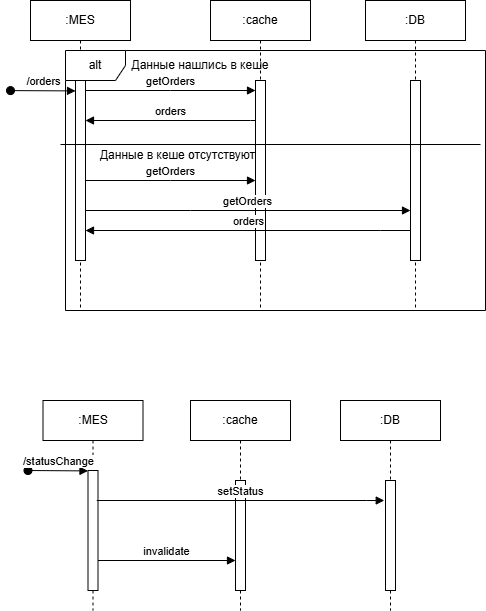

The diagram above was exported from draw.io. Its source (the exported page's mxGraphModel, read from the mxfile embedded in the PNG):
<mxGraphModel dx="2129" dy="1029" grid="1" gridSize="10" guides="1" tooltips="1" connect="1" arrows="1" fold="1" page="1" pageScale="1" pageWidth="850" pageHeight="1100" math="0" shadow="0">
  <root>
    <mxCell id="0" />
    <mxCell id="1" parent="0" />
    <mxCell id="aM9ryv3xv72pqoxQDRHE-1" parent="1" style="shape=umlLifeline;perimeter=lifelinePerimeter;whiteSpace=wrap;html=1;container=0;dropTarget=0;collapsible=0;recursiveResize=0;outlineConnect=0;portConstraint=eastwest;newEdgeStyle={&quot;edgeStyle&quot;:&quot;elbowEdgeStyle&quot;,&quot;elbow&quot;:&quot;vertical&quot;,&quot;curved&quot;:0,&quot;rounded&quot;:0};" value=":MES" vertex="1">
      <mxGeometry height="310" width="100" x="40" y="30" as="geometry" />
    </mxCell>
    <mxCell id="aM9ryv3xv72pqoxQDRHE-2" parent="aM9ryv3xv72pqoxQDRHE-1" style="html=1;points=[];perimeter=orthogonalPerimeter;outlineConnect=0;targetShapes=umlLifeline;portConstraint=eastwest;newEdgeStyle={&quot;edgeStyle&quot;:&quot;elbowEdgeStyle&quot;,&quot;elbow&quot;:&quot;vertical&quot;,&quot;curved&quot;:0,&quot;rounded&quot;:0};" value="" vertex="1">
      <mxGeometry height="190" width="10" x="45" y="70" as="geometry" />
    </mxCell>
    <mxCell id="aM9ryv3xv72pqoxQDRHE-5" parent="1" style="shape=umlLifeline;perimeter=lifelinePerimeter;whiteSpace=wrap;html=1;container=0;dropTarget=0;collapsible=0;recursiveResize=0;outlineConnect=0;portConstraint=eastwest;newEdgeStyle={&quot;edgeStyle&quot;:&quot;elbowEdgeStyle&quot;,&quot;elbow&quot;:&quot;vertical&quot;,&quot;curved&quot;:0,&quot;rounded&quot;:0};" value=":cache" vertex="1">
      <mxGeometry height="310" width="100" x="220" y="30" as="geometry" />
    </mxCell>
    <mxCell id="aM9ryv3xv72pqoxQDRHE-6" parent="aM9ryv3xv72pqoxQDRHE-5" style="html=1;points=[];perimeter=orthogonalPerimeter;outlineConnect=0;targetShapes=umlLifeline;portConstraint=eastwest;newEdgeStyle={&quot;edgeStyle&quot;:&quot;elbowEdgeStyle&quot;,&quot;elbow&quot;:&quot;vertical&quot;,&quot;curved&quot;:0,&quot;rounded&quot;:0};" value="" vertex="1">
      <mxGeometry height="180" width="10" x="45" y="80" as="geometry" />
    </mxCell>
    <mxCell id="aM9ryv3xv72pqoxQDRHE-7" edge="1" parent="1" source="aM9ryv3xv72pqoxQDRHE-2" style="html=1;verticalAlign=bottom;endArrow=block;edgeStyle=elbowEdgeStyle;elbow=horizontal;curved=0;rounded=0;" target="aM9ryv3xv72pqoxQDRHE-6" value="getOrders">
      <mxGeometry relative="1" as="geometry">
        <Array as="points">
          <mxPoint x="180" y="120" />
        </Array>
        <mxPoint x="195" y="130" as="sourcePoint" />
      </mxGeometry>
    </mxCell>
    <mxCell id="mClsYj4_RX-k7kdqpBDX-2" parent="1" style="shape=umlLifeline;perimeter=lifelinePerimeter;whiteSpace=wrap;html=1;container=0;dropTarget=0;collapsible=0;recursiveResize=0;outlineConnect=0;portConstraint=eastwest;newEdgeStyle={&quot;edgeStyle&quot;:&quot;elbowEdgeStyle&quot;,&quot;elbow&quot;:&quot;vertical&quot;,&quot;curved&quot;:0,&quot;rounded&quot;:0};" value=":DB" vertex="1">
      <mxGeometry height="310" width="100" x="375" y="30" as="geometry" />
    </mxCell>
    <mxCell id="mClsYj4_RX-k7kdqpBDX-3" parent="mClsYj4_RX-k7kdqpBDX-2" style="html=1;points=[];perimeter=orthogonalPerimeter;outlineConnect=0;targetShapes=umlLifeline;portConstraint=eastwest;newEdgeStyle={&quot;edgeStyle&quot;:&quot;elbowEdgeStyle&quot;,&quot;elbow&quot;:&quot;vertical&quot;,&quot;curved&quot;:0,&quot;rounded&quot;:0};" value="" vertex="1">
      <mxGeometry height="180" width="10" x="45" y="80" as="geometry" />
    </mxCell>
    <mxCell id="mClsYj4_RX-k7kdqpBDX-7" edge="1" parent="1" source="aM9ryv3xv72pqoxQDRHE-6" style="html=1;verticalAlign=bottom;endArrow=block;edgeStyle=elbowEdgeStyle;elbow=horizontal;curved=0;rounded=0;" target="aM9ryv3xv72pqoxQDRHE-2" value="orders">
      <mxGeometry relative="1" as="geometry">
        <Array as="points">
          <mxPoint x="260" y="150" />
        </Array>
        <mxPoint x="240" y="150" as="sourcePoint" />
        <mxPoint x="100" y="150" as="targetPoint" />
      </mxGeometry>
    </mxCell>
    <mxCell id="mClsYj4_RX-k7kdqpBDX-11" edge="1" parent="1" source="aM9ryv3xv72pqoxQDRHE-2" style="html=1;verticalAlign=bottom;endArrow=block;edgeStyle=elbowEdgeStyle;elbow=horizontal;curved=0;rounded=0;" target="mClsYj4_RX-k7kdqpBDX-3" value="getOrders">
      <mxGeometry relative="1" as="geometry">
        <Array as="points">
          <mxPoint x="200" y="240" />
          <mxPoint x="360" y="220" />
        </Array>
        <mxPoint x="100" y="220" as="sourcePoint" />
        <mxPoint x="415" y="220" as="targetPoint" />
      </mxGeometry>
    </mxCell>
    <mxCell id="mClsYj4_RX-k7kdqpBDX-13" parent="1" style="shape=umlLifeline;perimeter=lifelinePerimeter;whiteSpace=wrap;html=1;container=0;dropTarget=0;collapsible=0;recursiveResize=0;outlineConnect=0;portConstraint=eastwest;newEdgeStyle={&quot;edgeStyle&quot;:&quot;elbowEdgeStyle&quot;,&quot;elbow&quot;:&quot;vertical&quot;,&quot;curved&quot;:0,&quot;rounded&quot;:0};" value=":MES" vertex="1">
      <mxGeometry height="210" width="100" x="52.5" y="430" as="geometry" />
    </mxCell>
    <mxCell id="mClsYj4_RX-k7kdqpBDX-14" parent="mClsYj4_RX-k7kdqpBDX-13" style="html=1;points=[];perimeter=orthogonalPerimeter;outlineConnect=0;targetShapes=umlLifeline;portConstraint=eastwest;newEdgeStyle={&quot;edgeStyle&quot;:&quot;elbowEdgeStyle&quot;,&quot;elbow&quot;:&quot;vertical&quot;,&quot;curved&quot;:0,&quot;rounded&quot;:0};" value="" vertex="1">
      <mxGeometry height="120" width="10" x="45" y="70" as="geometry" />
    </mxCell>
    <mxCell id="mClsYj4_RX-k7kdqpBDX-15" edge="1" parent="mClsYj4_RX-k7kdqpBDX-13" style="html=1;verticalAlign=bottom;startArrow=oval;endArrow=block;startSize=8;edgeStyle=elbowEdgeStyle;elbow=vertical;curved=0;rounded=0;" target="mClsYj4_RX-k7kdqpBDX-14" value="/statusChange">
      <mxGeometry relative="1" as="geometry">
        <mxPoint x="-15" y="70" as="sourcePoint" />
      </mxGeometry>
    </mxCell>
    <mxCell id="mClsYj4_RX-k7kdqpBDX-16" parent="1" style="shape=umlLifeline;perimeter=lifelinePerimeter;whiteSpace=wrap;html=1;container=0;dropTarget=0;collapsible=0;recursiveResize=0;outlineConnect=0;portConstraint=eastwest;newEdgeStyle={&quot;edgeStyle&quot;:&quot;elbowEdgeStyle&quot;,&quot;elbow&quot;:&quot;vertical&quot;,&quot;curved&quot;:0,&quot;rounded&quot;:0};" value=":cache" vertex="1">
      <mxGeometry height="210" width="100" x="200" y="430" as="geometry" />
    </mxCell>
    <mxCell id="mClsYj4_RX-k7kdqpBDX-17" parent="mClsYj4_RX-k7kdqpBDX-16" style="html=1;points=[];perimeter=orthogonalPerimeter;outlineConnect=0;targetShapes=umlLifeline;portConstraint=eastwest;newEdgeStyle={&quot;edgeStyle&quot;:&quot;elbowEdgeStyle&quot;,&quot;elbow&quot;:&quot;vertical&quot;,&quot;curved&quot;:0,&quot;rounded&quot;:0};" value="" vertex="1">
      <mxGeometry height="110" width="10" x="45" y="80" as="geometry" />
    </mxCell>
    <mxCell id="mClsYj4_RX-k7kdqpBDX-18" edge="1" parent="1" style="html=1;verticalAlign=bottom;endArrow=block;edgeStyle=elbowEdgeStyle;elbow=horizontal;curved=0;rounded=0;" value="invalidate">
      <mxGeometry relative="1" as="geometry">
        <Array as="points">
          <mxPoint x="192.5" y="589.9999999999999" />
        </Array>
        <mxPoint x="107.5" y="589.9999999999999" as="sourcePoint" />
        <mxPoint x="245" y="589.9999999999999" as="targetPoint" />
      </mxGeometry>
    </mxCell>
    <mxCell id="mClsYj4_RX-k7kdqpBDX-19" parent="1" style="shape=umlLifeline;perimeter=lifelinePerimeter;whiteSpace=wrap;html=1;container=0;dropTarget=0;collapsible=0;recursiveResize=0;outlineConnect=0;portConstraint=eastwest;newEdgeStyle={&quot;edgeStyle&quot;:&quot;elbowEdgeStyle&quot;,&quot;elbow&quot;:&quot;vertical&quot;,&quot;curved&quot;:0,&quot;rounded&quot;:0};" value=":DB" vertex="1">
      <mxGeometry height="210" width="100" x="350" y="430" as="geometry" />
    </mxCell>
    <mxCell id="mClsYj4_RX-k7kdqpBDX-20" parent="mClsYj4_RX-k7kdqpBDX-19" style="html=1;points=[];perimeter=orthogonalPerimeter;outlineConnect=0;targetShapes=umlLifeline;portConstraint=eastwest;newEdgeStyle={&quot;edgeStyle&quot;:&quot;elbowEdgeStyle&quot;,&quot;elbow&quot;:&quot;vertical&quot;,&quot;curved&quot;:0,&quot;rounded&quot;:0};" value="" vertex="1">
      <mxGeometry height="110" width="10" x="45" y="80" as="geometry" />
    </mxCell>
    <mxCell id="mClsYj4_RX-k7kdqpBDX-23" edge="1" parent="1" style="html=1;verticalAlign=bottom;endArrow=block;edgeStyle=elbowEdgeStyle;elbow=horizontal;curved=0;rounded=0;" value="setStatus">
      <mxGeometry relative="1" as="geometry">
        <Array as="points">
          <mxPoint x="376.25" y="530" />
        </Array>
        <mxPoint x="106.25" y="530" as="sourcePoint" />
        <mxPoint x="393.75" y="529.9999999999999" as="targetPoint" />
      </mxGeometry>
    </mxCell>
    <mxCell id="X0RhhClxIeAONJdRaTx1-1" parent="1" style="shape=umlFrame;whiteSpace=wrap;html=1;pointerEvents=0;" value="alt" vertex="1">
      <mxGeometry height="260" width="420" x="75" y="80" as="geometry" />
    </mxCell>
    <mxCell id="aM9ryv3xv72pqoxQDRHE-3" edge="1" parent="1" style="html=1;verticalAlign=bottom;startArrow=oval;endArrow=block;startSize=8;edgeStyle=elbowEdgeStyle;elbow=vertical;curved=0;rounded=0;" value="/orders">
      <mxGeometry relative="1" as="geometry">
        <mxPoint x="20" y="120.1" as="sourcePoint" />
        <mxPoint x="84.99999999999989" y="120.1" as="targetPoint" />
      </mxGeometry>
    </mxCell>
    <mxCell id="X0RhhClxIeAONJdRaTx1-2" parent="1" style="line;strokeWidth=1;fillColor=none;align=left;verticalAlign=middle;spacingTop=-1;spacingLeft=3;spacingRight=3;rotatable=0;labelPosition=right;points=[];portConstraint=eastwest;strokeColor=inherit;" value="" vertex="1">
      <mxGeometry height="8" width="420" x="70" y="170" as="geometry" />
    </mxCell>
    <mxCell id="X0RhhClxIeAONJdRaTx1-3" edge="1" parent="1" source="mClsYj4_RX-k7kdqpBDX-3" style="html=1;verticalAlign=bottom;endArrow=block;edgeStyle=elbowEdgeStyle;elbow=horizontal;curved=0;rounded=0;" value="orders">
      <mxGeometry relative="1" as="geometry">
        <Array as="points">
          <mxPoint x="390.17" y="260" />
        </Array>
        <mxPoint x="410" y="260" as="sourcePoint" />
        <mxPoint x="95.00333333333326" y="260" as="targetPoint" />
      </mxGeometry>
    </mxCell>
    <mxCell id="X0RhhClxIeAONJdRaTx1-4" edge="1" parent="1" source="aM9ryv3xv72pqoxQDRHE-2" style="html=1;verticalAlign=bottom;endArrow=block;edgeStyle=elbowEdgeStyle;elbow=horizontal;curved=0;rounded=0;" target="aM9ryv3xv72pqoxQDRHE-6" value="getOrders">
      <mxGeometry relative="1" as="geometry">
        <Array as="points">
          <mxPoint x="180" y="210" />
          <mxPoint x="175" y="190" />
        </Array>
        <mxPoint x="110" y="190" as="sourcePoint" />
        <mxPoint x="260" y="190" as="targetPoint" />
      </mxGeometry>
    </mxCell>
    <mxCell id="X0RhhClxIeAONJdRaTx1-5" parent="1" style="text;html=1;whiteSpace=wrap;strokeColor=none;fillColor=none;align=center;verticalAlign=middle;rounded=0;" value="Данные нашлись в кеше" vertex="1">
      <mxGeometry height="30" width="140" x="140" y="80" as="geometry" />
    </mxCell>
    <mxCell id="X0RhhClxIeAONJdRaTx1-6" parent="1" style="text;html=1;whiteSpace=wrap;strokeColor=none;fillColor=none;align=center;verticalAlign=middle;rounded=0;" value="Данные в кеше отсутствуют" vertex="1">
      <mxGeometry height="30" width="202.5" x="86.25" y="170" as="geometry" />
    </mxCell>
  </root>
</mxGraphModel>